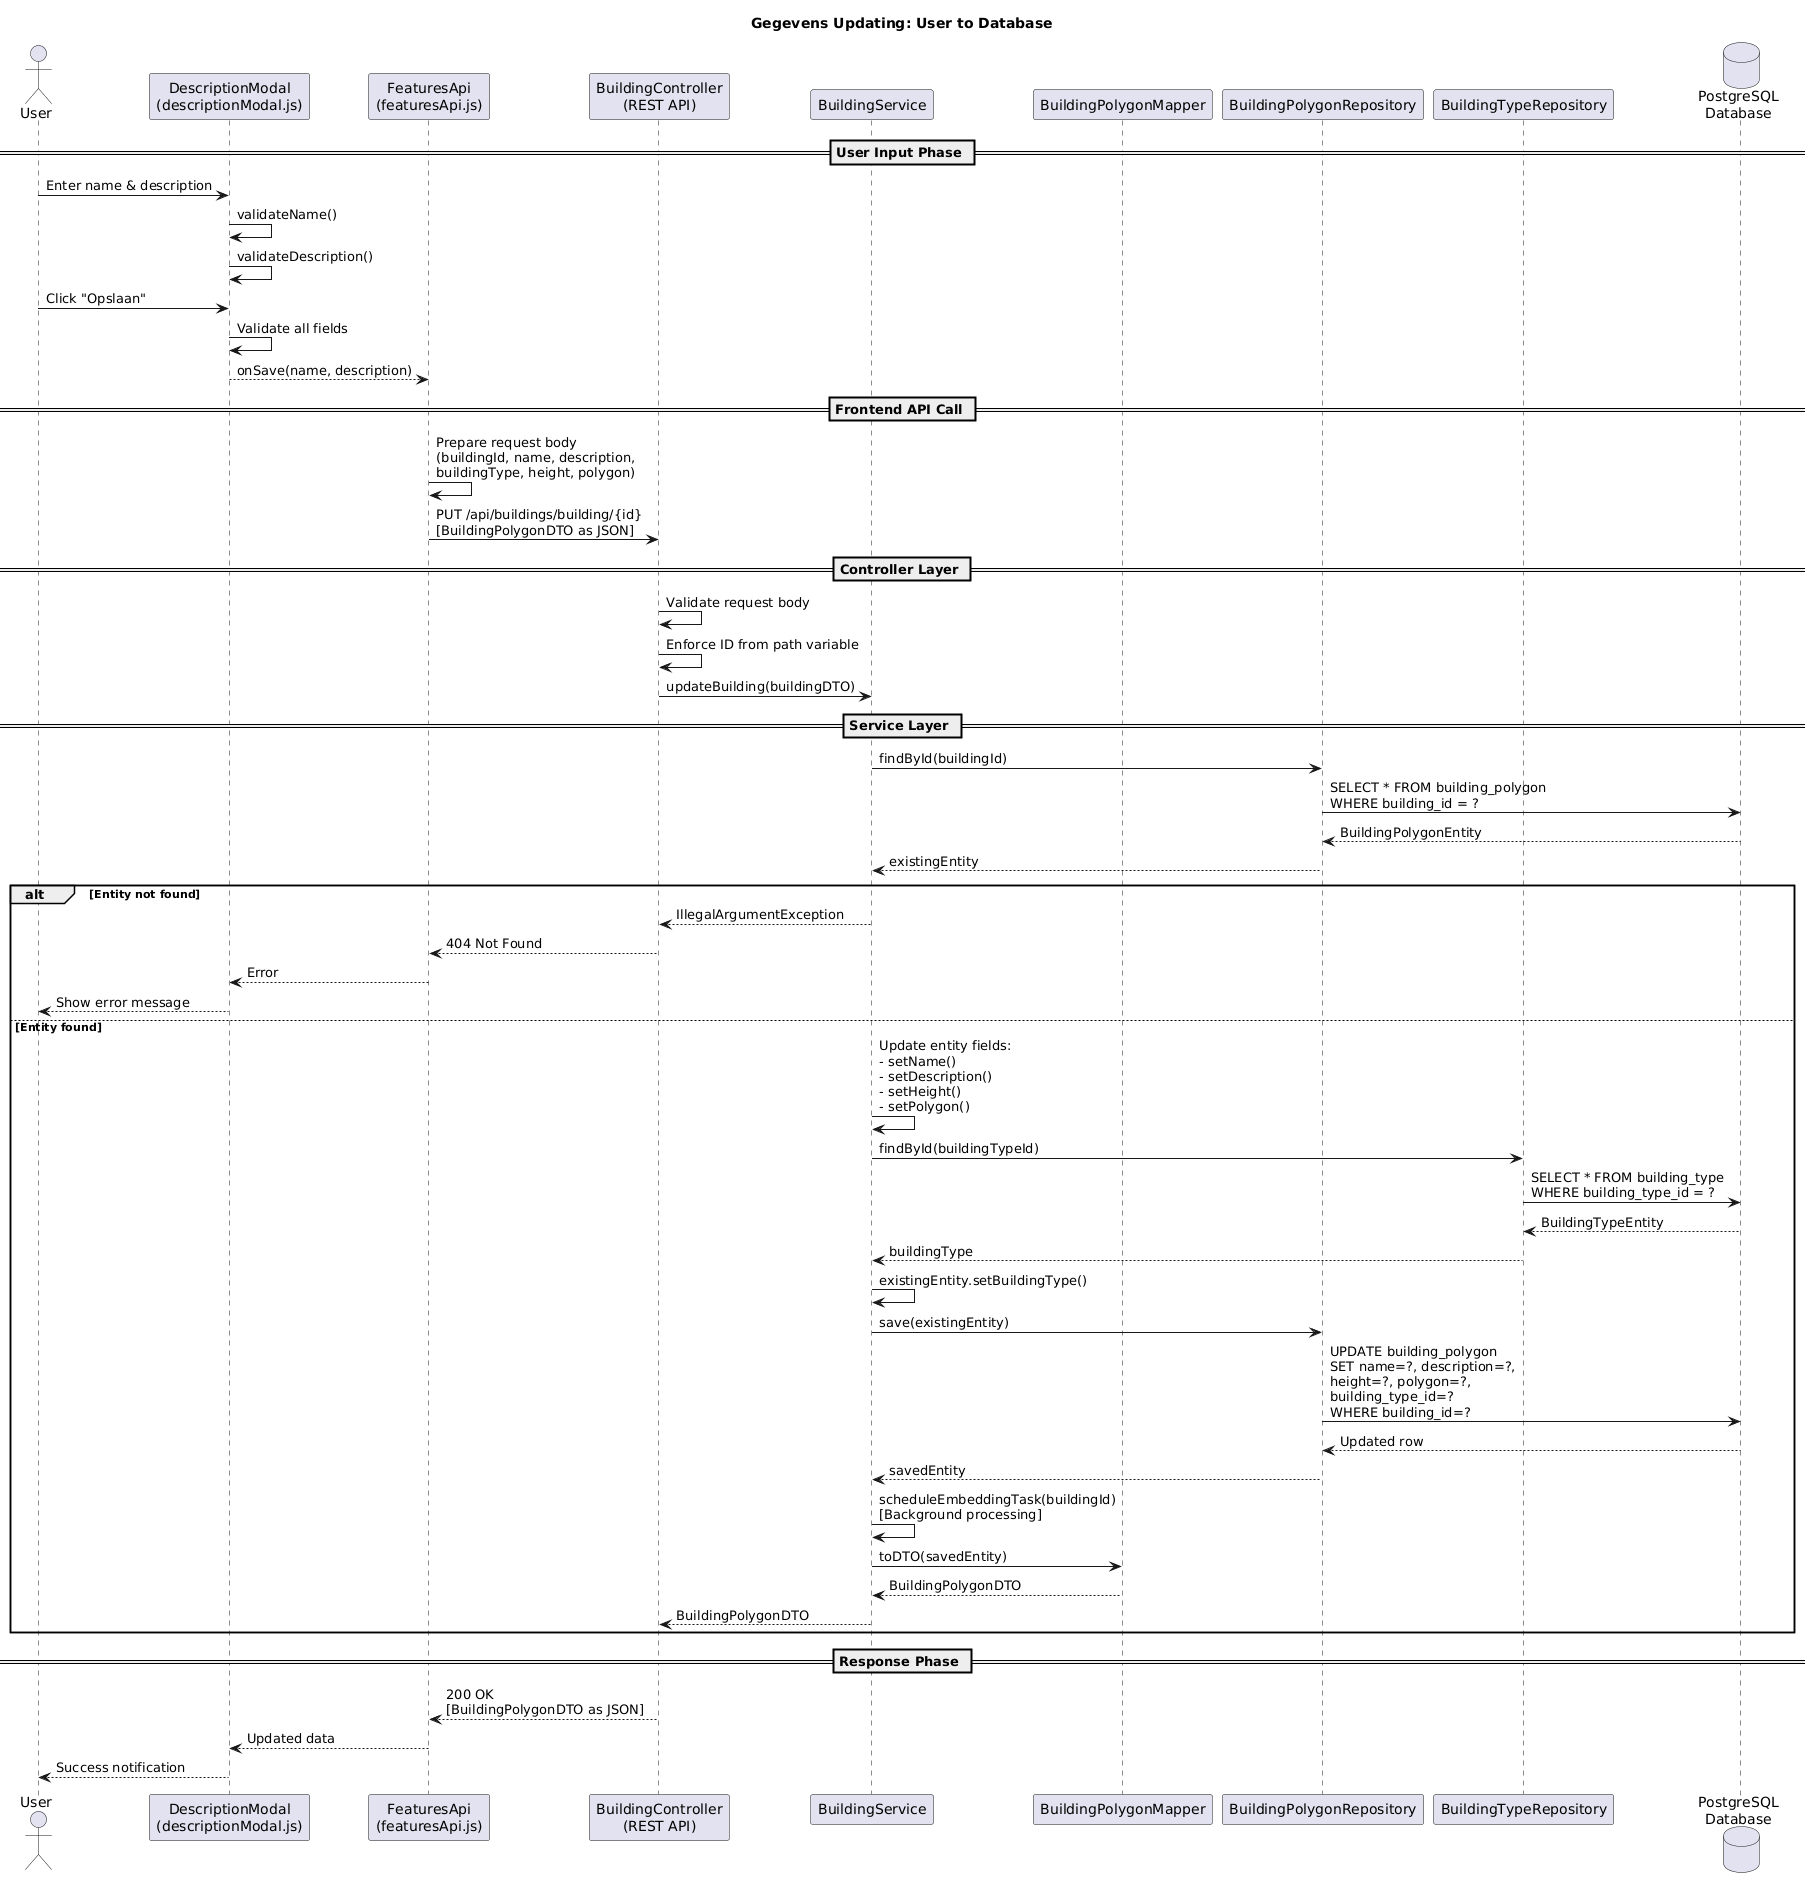

The diagram above was rendered by PlantUML. Its source (embedded in the PNG):
@startuml
title Gegevens Updating: User to Database

actor User
participant "DescriptionModal\n(descriptionModal.js)" as Modal
participant "FeaturesApi\n(featuresApi.js)" as Api
participant "BuildingController\n(REST API)" as Controller
participant "BuildingService" as Service
participant "BuildingPolygonMapper" as Mapper
participant "BuildingPolygonRepository" as Repository
participant "BuildingTypeRepository" as TypeRepo
database "PostgreSQL\nDatabase" as DB

== User Input Phase ==
User -> Modal: Enter name & description
Modal -> Modal: validateName()
Modal -> Modal: validateDescription()
User -> Modal: Click "Opslaan"
Modal -> Modal: Validate all fields
Modal --> Api: onSave(name, description)

== Frontend API Call ==
Api -> Api: Prepare request body\n(buildingId, name, description,\nbuildingType, height, polygon)
Api -> Controller: PUT /api/buildings/building/{id}\n[BuildingPolygonDTO as JSON]

== Controller Layer ==
Controller -> Controller: Validate request body
Controller -> Controller: Enforce ID from path variable
Controller -> Service: updateBuilding(buildingDTO)

== Service Layer ==
Service -> Repository: findById(buildingId)
Repository -> DB: SELECT * FROM building_polygon\nWHERE building_id = ?
DB --> Repository: BuildingPolygonEntity
Repository --> Service: existingEntity

alt Entity not found
    Service --> Controller: IllegalArgumentException
    Controller --> Api: 404 Not Found
    Api --> Modal: Error
    Modal --> User: Show error message
else Entity found
    Service -> Service: Update entity fields:\n- setName()\n- setDescription()\n- setHeight()\n- setPolygon()
    
    Service -> TypeRepo: findById(buildingTypeId)
    TypeRepo -> DB: SELECT * FROM building_type\nWHERE building_type_id = ?
    DB --> TypeRepo: BuildingTypeEntity
    TypeRepo --> Service: buildingType
    
    Service -> Service: existingEntity.setBuildingType()
    
    Service -> Repository: save(existingEntity)
    Repository -> DB: UPDATE building_polygon\nSET name=?, description=?,\nheight=?, polygon=?,\nbuilding_type_id=?\nWHERE building_id=?
    DB --> Repository: Updated row
    Repository --> Service: savedEntity
    
    Service -> Service: scheduleEmbeddingTask(buildingId)\n[Background processing]
    
    Service -> Mapper: toDTO(savedEntity)
    Mapper --> Service: BuildingPolygonDTO
    Service --> Controller: BuildingPolygonDTO
end

== Response Phase ==
Controller --> Api: 200 OK\n[BuildingPolygonDTO as JSON]
Api --> Modal: Updated data
Modal --> User: Success notification
@enduml